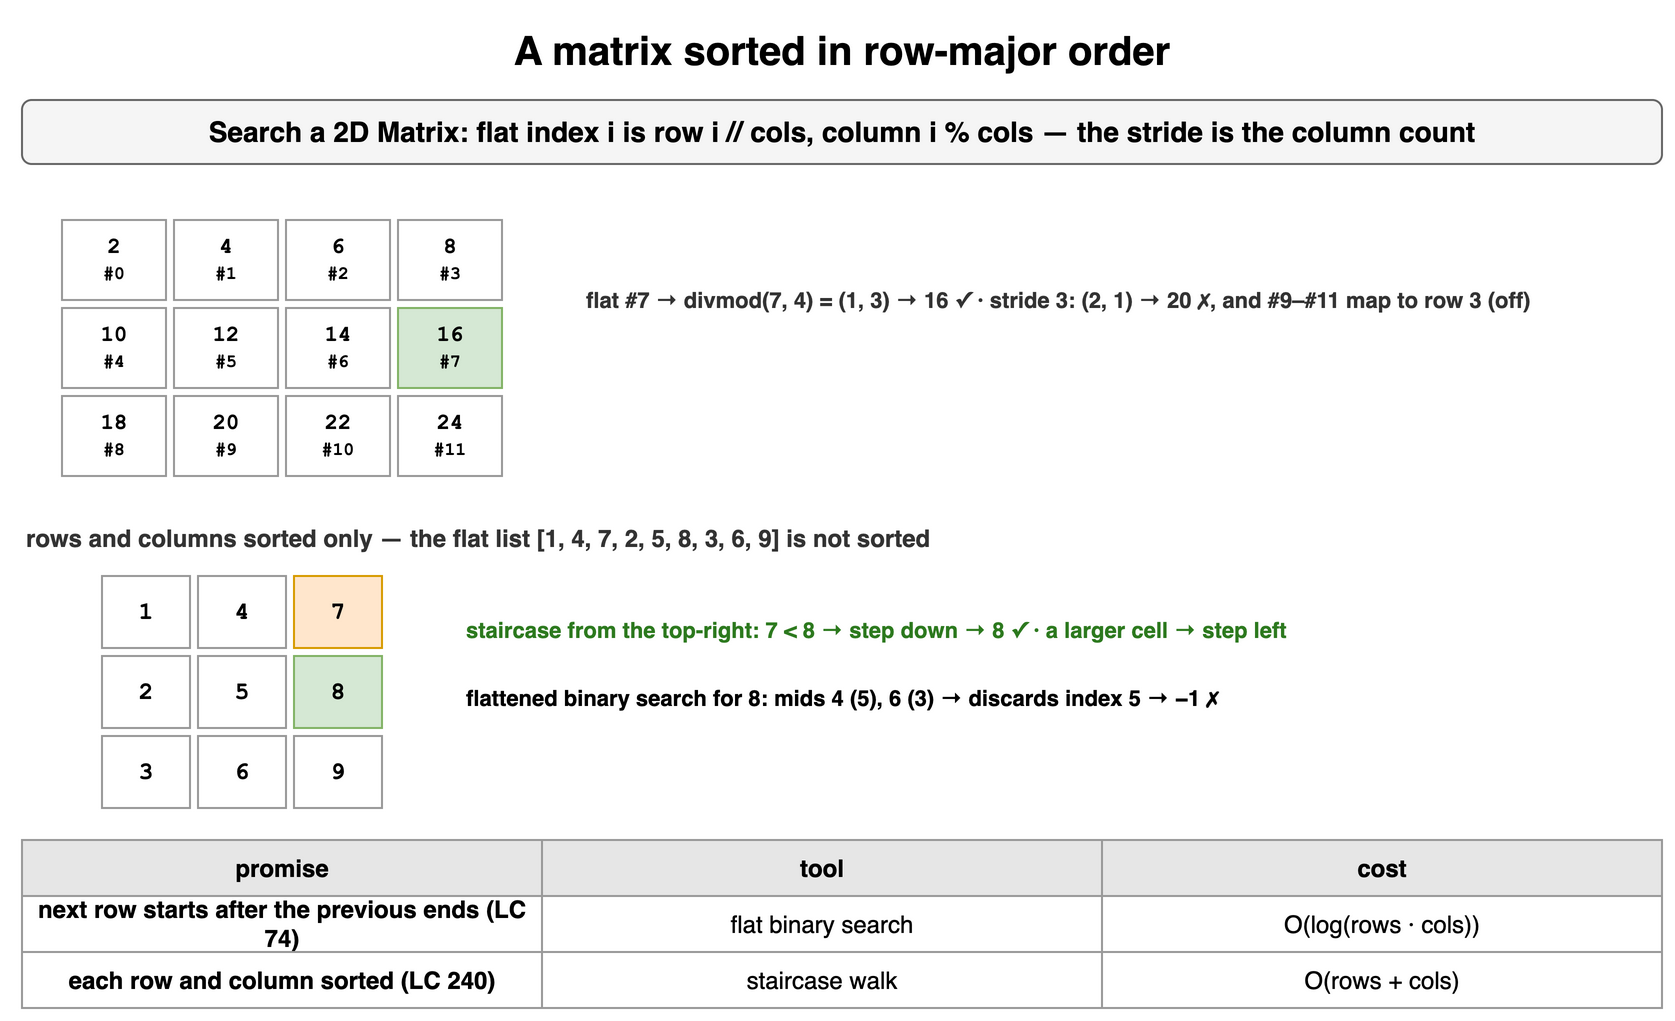

The diagram above was exported from draw.io. Its source (the exported page's mxGraphModel, read from the mxfile embedded in the PNG):
<mxGraphModel dx="900" dy="524" grid="1" gridSize="10" guides="1" tooltips="1" connect="1" arrows="1" fold="1" page="1" pageScale="1" pageWidth="900" pageHeight="524" math="0" shadow="0">
  <root>
    <mxCell id="0" />
    <mxCell id="1" parent="0" />
    <mxCell id="b111" value="A matrix sorted in row-major order" style="text;html=1;align=center;verticalAlign=middle;whiteSpace=wrap;fontSize=20;fontStyle=1;" vertex="1" parent="1">
      <mxGeometry x="40" y="10" width="820" height="30" as="geometry" />
    </mxCell>
    <mxCell id="b112" value="Search a 2D Matrix: flat index i is row i // cols, column i % cols — the stride is the column count" style="rounded=1;whiteSpace=wrap;html=1;fillColor=#f5f5f5;strokeColor=#666666;fontStyle=1;fontSize=14;" vertex="1" parent="1">
      <mxGeometry x="40" y="50" width="820" height="32" as="geometry" />
    </mxCell>
    <mxCell id="b113" value="2&lt;br&gt;&lt;font style='font-size:9px'&gt;#0&lt;/font&gt;" style="rounded=0;whiteSpace=wrap;html=1;fontFamily=Courier New;fontStyle=1;fontSize=13;fillColor=#ffffff;strokeColor=#999999;fontSize=11;" vertex="1" parent="1">
      <mxGeometry x="60" y="110" width="52" height="40" as="geometry" />
    </mxCell>
    <mxCell id="b114" value="4&lt;br&gt;&lt;font style='font-size:9px'&gt;#1&lt;/font&gt;" style="rounded=0;whiteSpace=wrap;html=1;fontFamily=Courier New;fontStyle=1;fontSize=13;fillColor=#ffffff;strokeColor=#999999;fontSize=11;" vertex="1" parent="1">
      <mxGeometry x="116" y="110" width="52" height="40" as="geometry" />
    </mxCell>
    <mxCell id="b115" value="6&lt;br&gt;&lt;font style='font-size:9px'&gt;#2&lt;/font&gt;" style="rounded=0;whiteSpace=wrap;html=1;fontFamily=Courier New;fontStyle=1;fontSize=13;fillColor=#ffffff;strokeColor=#999999;fontSize=11;" vertex="1" parent="1">
      <mxGeometry x="172" y="110" width="52" height="40" as="geometry" />
    </mxCell>
    <mxCell id="b116" value="8&lt;br&gt;&lt;font style='font-size:9px'&gt;#3&lt;/font&gt;" style="rounded=0;whiteSpace=wrap;html=1;fontFamily=Courier New;fontStyle=1;fontSize=13;fillColor=#ffffff;strokeColor=#999999;fontSize=11;" vertex="1" parent="1">
      <mxGeometry x="228" y="110" width="52" height="40" as="geometry" />
    </mxCell>
    <mxCell id="b117" value="10&lt;br&gt;&lt;font style='font-size:9px'&gt;#4&lt;/font&gt;" style="rounded=0;whiteSpace=wrap;html=1;fontFamily=Courier New;fontStyle=1;fontSize=13;fillColor=#ffffff;strokeColor=#999999;fontSize=11;" vertex="1" parent="1">
      <mxGeometry x="60" y="154" width="52" height="40" as="geometry" />
    </mxCell>
    <mxCell id="b118" value="12&lt;br&gt;&lt;font style='font-size:9px'&gt;#5&lt;/font&gt;" style="rounded=0;whiteSpace=wrap;html=1;fontFamily=Courier New;fontStyle=1;fontSize=13;fillColor=#ffffff;strokeColor=#999999;fontSize=11;" vertex="1" parent="1">
      <mxGeometry x="116" y="154" width="52" height="40" as="geometry" />
    </mxCell>
    <mxCell id="b119" value="14&lt;br&gt;&lt;font style='font-size:9px'&gt;#6&lt;/font&gt;" style="rounded=0;whiteSpace=wrap;html=1;fontFamily=Courier New;fontStyle=1;fontSize=13;fillColor=#ffffff;strokeColor=#999999;fontSize=11;" vertex="1" parent="1">
      <mxGeometry x="172" y="154" width="52" height="40" as="geometry" />
    </mxCell>
    <mxCell id="b1110" value="16&lt;br&gt;&lt;font style='font-size:9px'&gt;#7&lt;/font&gt;" style="rounded=0;whiteSpace=wrap;html=1;fontFamily=Courier New;fontStyle=1;fontSize=13;fillColor=#d5e8d4;strokeColor=#82b366;fontSize=11;" vertex="1" parent="1">
      <mxGeometry x="228" y="154" width="52" height="40" as="geometry" />
    </mxCell>
    <mxCell id="b1111" value="18&lt;br&gt;&lt;font style='font-size:9px'&gt;#8&lt;/font&gt;" style="rounded=0;whiteSpace=wrap;html=1;fontFamily=Courier New;fontStyle=1;fontSize=13;fillColor=#ffffff;strokeColor=#999999;fontSize=11;" vertex="1" parent="1">
      <mxGeometry x="60" y="198" width="52" height="40" as="geometry" />
    </mxCell>
    <mxCell id="b1112" value="20&lt;br&gt;&lt;font style='font-size:9px'&gt;#9&lt;/font&gt;" style="rounded=0;whiteSpace=wrap;html=1;fontFamily=Courier New;fontStyle=1;fontSize=13;fillColor=#ffffff;strokeColor=#999999;fontSize=11;" vertex="1" parent="1">
      <mxGeometry x="116" y="198" width="52" height="40" as="geometry" />
    </mxCell>
    <mxCell id="b1113" value="22&lt;br&gt;&lt;font style='font-size:9px'&gt;#10&lt;/font&gt;" style="rounded=0;whiteSpace=wrap;html=1;fontFamily=Courier New;fontStyle=1;fontSize=13;fillColor=#ffffff;strokeColor=#999999;fontSize=11;" vertex="1" parent="1">
      <mxGeometry x="172" y="198" width="52" height="40" as="geometry" />
    </mxCell>
    <mxCell id="b1114" value="24&lt;br&gt;&lt;font style='font-size:9px'&gt;#11&lt;/font&gt;" style="rounded=0;whiteSpace=wrap;html=1;fontFamily=Courier New;fontStyle=1;fontSize=13;fillColor=#ffffff;strokeColor=#999999;fontSize=11;" vertex="1" parent="1">
      <mxGeometry x="228" y="198" width="52" height="40" as="geometry" />
    </mxCell>
    <mxCell id="b1115" value="flat #7 → divmod(7, 4) = (1, 3) → 16 ✓ · stride 3: (2, 1) → 20 ✗, and #9–#11 map to row 3 (off)" style="text;html=1;whiteSpace=wrap;fontSize=11;align=left;verticalAlign=middle;fontSize=11;fontColor=#333333;fontStyle=1;" vertex="1" parent="1">
      <mxGeometry x="320" y="120" width="540" height="60" as="geometry" />
    </mxCell>
    <mxCell id="b1116" value="rows and columns sorted only — the flat list [1, 4, 7, 2, 5, 8, 3, 6, 9] is not sorted" style="text;html=1;whiteSpace=wrap;fontSize=11;align=left;verticalAlign=middle;fontSize=12;fontColor=#333333;fontStyle=1;" vertex="1" parent="1">
      <mxGeometry x="40" y="260" width="820" height="18" as="geometry" />
    </mxCell>
    <mxCell id="b1117" value="1" style="rounded=0;whiteSpace=wrap;html=1;fontFamily=Courier New;fontStyle=1;fontSize=13;fillColor=#ffffff;strokeColor=#999999;fontSize=12;" vertex="1" parent="1">
      <mxGeometry x="80" y="288" width="44" height="36" as="geometry" />
    </mxCell>
    <mxCell id="b1118" value="4" style="rounded=0;whiteSpace=wrap;html=1;fontFamily=Courier New;fontStyle=1;fontSize=13;fillColor=#ffffff;strokeColor=#999999;fontSize=12;" vertex="1" parent="1">
      <mxGeometry x="128" y="288" width="44" height="36" as="geometry" />
    </mxCell>
    <mxCell id="b1119" value="7" style="rounded=0;whiteSpace=wrap;html=1;fontFamily=Courier New;fontStyle=1;fontSize=13;fillColor=#ffe6cc;strokeColor=#d79b00;fontSize=12;" vertex="1" parent="1">
      <mxGeometry x="176" y="288" width="44" height="36" as="geometry" />
    </mxCell>
    <mxCell id="b1120" value="2" style="rounded=0;whiteSpace=wrap;html=1;fontFamily=Courier New;fontStyle=1;fontSize=13;fillColor=#ffffff;strokeColor=#999999;fontSize=12;" vertex="1" parent="1">
      <mxGeometry x="80" y="328" width="44" height="36" as="geometry" />
    </mxCell>
    <mxCell id="b1121" value="5" style="rounded=0;whiteSpace=wrap;html=1;fontFamily=Courier New;fontStyle=1;fontSize=13;fillColor=#ffffff;strokeColor=#999999;fontSize=12;" vertex="1" parent="1">
      <mxGeometry x="128" y="328" width="44" height="36" as="geometry" />
    </mxCell>
    <mxCell id="b1122" value="8" style="rounded=0;whiteSpace=wrap;html=1;fontFamily=Courier New;fontStyle=1;fontSize=13;fillColor=#d5e8d4;strokeColor=#82b366;fontSize=12;" vertex="1" parent="1">
      <mxGeometry x="176" y="328" width="44" height="36" as="geometry" />
    </mxCell>
    <mxCell id="b1123" value="3" style="rounded=0;whiteSpace=wrap;html=1;fontFamily=Courier New;fontStyle=1;fontSize=13;fillColor=#ffffff;strokeColor=#999999;fontSize=12;" vertex="1" parent="1">
      <mxGeometry x="80" y="368" width="44" height="36" as="geometry" />
    </mxCell>
    <mxCell id="b1124" value="6" style="rounded=0;whiteSpace=wrap;html=1;fontFamily=Courier New;fontStyle=1;fontSize=13;fillColor=#ffffff;strokeColor=#999999;fontSize=12;" vertex="1" parent="1">
      <mxGeometry x="128" y="368" width="44" height="36" as="geometry" />
    </mxCell>
    <mxCell id="b1125" value="9" style="rounded=0;whiteSpace=wrap;html=1;fontFamily=Courier New;fontStyle=1;fontSize=13;fillColor=#ffffff;strokeColor=#999999;fontSize=12;" vertex="1" parent="1">
      <mxGeometry x="176" y="368" width="44" height="36" as="geometry" />
    </mxCell>
    <mxCell id="b1126" value="staircase from the top-right: 7 &lt; 8 → step down → 8 ✓ · a larger cell → step left" style="text;html=1;whiteSpace=wrap;fontSize=11;align=left;verticalAlign=middle;fontSize=11;fontColor=#2d7a1f;fontStyle=1;" vertex="1" parent="1">
      <mxGeometry x="260" y="300" width="600" height="30" as="geometry" />
    </mxCell>
    <mxCell id="b1127" value="flattened binary search for 8: mids 4 (5), 6 (3) → discards index 5 → −1 ✗" style="text;html=1;whiteSpace=wrap;fontSize=11;align=left;verticalAlign=middle;fontSize=11;fontColor=[([4, 6, 6, 6, 8, 10], 6, [1, 3]), ([4, 6, 6, 6, 8, 10], 5, [-1, -1]), ([4, 6, 6, 6, 8, 10], 4, [0, 0]), ([4, 6, 6, 6, 8, 10], 10, [5, 5]), ([], 6, [-1, -1]), ([6], 6, [0, 0]), ([6, 6, 6], 6, [0, 2])];fontStyle=1;" vertex="1" parent="1">
      <mxGeometry x="260" y="334" width="600" height="30" as="geometry" />
    </mxCell>
    <mxCell id="b1128" value="promise" style="whiteSpace=wrap;html=1;fillColor=#e6e6e6;strokeColor=#999999;fontStyle=1;fontSize=12;" vertex="1" parent="1">
      <mxGeometry x="40" y="420" width="260" height="28" as="geometry" />
    </mxCell>
    <mxCell id="b1129" value="tool" style="whiteSpace=wrap;html=1;fillColor=#e6e6e6;strokeColor=#999999;fontStyle=1;fontSize=12;" vertex="1" parent="1">
      <mxGeometry x="300" y="420" width="280" height="28" as="geometry" />
    </mxCell>
    <mxCell id="b1130" value="cost" style="whiteSpace=wrap;html=1;fillColor=#e6e6e6;strokeColor=#999999;fontStyle=1;fontSize=12;" vertex="1" parent="1">
      <mxGeometry x="580" y="420" width="280" height="28" as="geometry" />
    </mxCell>
    <mxCell id="b1131" value="next row starts after the previous ends (LC 74)" style="whiteSpace=wrap;html=1;strokeColor=#999999;fontSize=12;fillColor=#ffffff;fontStyle=1;" vertex="1" parent="1">
      <mxGeometry x="40" y="448" width="260" height="28" as="geometry" />
    </mxCell>
    <mxCell id="b1132" value="flat binary search" style="whiteSpace=wrap;html=1;strokeColor=#999999;fontSize=12;fillColor=#ffffff;" vertex="1" parent="1">
      <mxGeometry x="300" y="448" width="280" height="28" as="geometry" />
    </mxCell>
    <mxCell id="b1133" value="O(log(rows · cols))" style="whiteSpace=wrap;html=1;strokeColor=#999999;fontSize=12;fillColor=#ffffff;" vertex="1" parent="1">
      <mxGeometry x="580" y="448" width="280" height="28" as="geometry" />
    </mxCell>
    <mxCell id="b1134" value="each row and column sorted (LC 240)" style="whiteSpace=wrap;html=1;strokeColor=#999999;fontSize=12;fillColor=#ffffff;fontStyle=1;" vertex="1" parent="1">
      <mxGeometry x="40" y="476" width="260" height="28" as="geometry" />
    </mxCell>
    <mxCell id="b1135" value="staircase walk" style="whiteSpace=wrap;html=1;strokeColor=#999999;fontSize=12;fillColor=#ffffff;" vertex="1" parent="1">
      <mxGeometry x="300" y="476" width="280" height="28" as="geometry" />
    </mxCell>
    <mxCell id="b1136" value="O(rows + cols)" style="whiteSpace=wrap;html=1;strokeColor=#999999;fontSize=12;fillColor=#ffffff;" vertex="1" parent="1">
      <mxGeometry x="580" y="476" width="280" height="28" as="geometry" />
    </mxCell>
  </root>
</mxGraphModel>